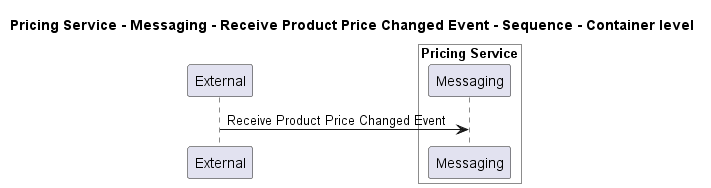

The diagram above was rendered by PlantUML. Its source (embedded in the PNG):
@startuml
!pragma layout smetana

title Pricing Service - Messaging - Receive Product Price Changed Event - Sequence - Container level

participant "External" as C4InterFlow.SoftwareSystems.ExternalSystem

box "Pricing Service" #White
    participant "Messaging" as ECommercePlatform.SoftwareSystems.PricingService.Containers.Messaging
end box


C4InterFlow.SoftwareSystems.ExternalSystem -> ECommercePlatform.SoftwareSystems.PricingService.Containers.Messaging : Receive Product Price Changed Event


@enduml